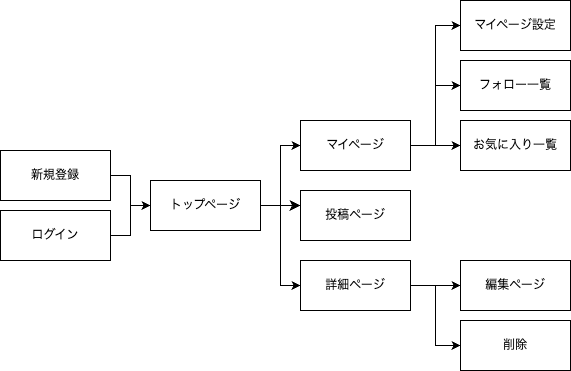

The diagram above was exported from draw.io. Its source (the exported page's mxGraphModel, read from the mxfile embedded in the PNG):
<mxGraphModel dx="954" dy="549" grid="1" gridSize="10" guides="1" tooltips="1" connect="1" arrows="1" fold="1" page="1" pageScale="1" pageWidth="827" pageHeight="1169" math="0" shadow="0">
  <root>
    <mxCell id="0" />
    <mxCell id="1" parent="0" />
    <mxCell id="1b1l9OiGSa1HY9nO1kAb-13" style="edgeStyle=orthogonalEdgeStyle;rounded=0;orthogonalLoop=1;jettySize=auto;html=1;exitX=1;exitY=0.5;exitDx=0;exitDy=0;entryX=0;entryY=0.5;entryDx=0;entryDy=0;" parent="1" source="DOfuChsxMgYOJsxOxNYz-1" target="1b1l9OiGSa1HY9nO1kAb-7" edge="1">
      <mxGeometry relative="1" as="geometry" />
    </mxCell>
    <mxCell id="1b1l9OiGSa1HY9nO1kAb-14" style="edgeStyle=orthogonalEdgeStyle;rounded=0;orthogonalLoop=1;jettySize=auto;html=1;exitX=1;exitY=0.5;exitDx=0;exitDy=0;entryX=0;entryY=0.5;entryDx=0;entryDy=0;" parent="1" source="DOfuChsxMgYOJsxOxNYz-1" target="1b1l9OiGSa1HY9nO1kAb-3" edge="1">
      <mxGeometry relative="1" as="geometry" />
    </mxCell>
    <mxCell id="1b1l9OiGSa1HY9nO1kAb-15" style="edgeStyle=orthogonalEdgeStyle;rounded=0;orthogonalLoop=1;jettySize=auto;html=1;exitX=1;exitY=0.5;exitDx=0;exitDy=0;" parent="1" source="DOfuChsxMgYOJsxOxNYz-1" target="1b1l9OiGSa1HY9nO1kAb-4" edge="1">
      <mxGeometry relative="1" as="geometry" />
    </mxCell>
    <mxCell id="DOfuChsxMgYOJsxOxNYz-1" value="マイページ" style="html=1;whiteSpace=wrap;" parent="1" vertex="1">
      <mxGeometry x="320" y="150" width="110" height="50" as="geometry" />
    </mxCell>
    <mxCell id="1b1l9OiGSa1HY9nO1kAb-9" style="edgeStyle=orthogonalEdgeStyle;rounded=0;orthogonalLoop=1;jettySize=auto;html=1;exitX=1;exitY=0.5;exitDx=0;exitDy=0;" parent="1" source="DOfuChsxMgYOJsxOxNYz-2" target="DOfuChsxMgYOJsxOxNYz-3" edge="1">
      <mxGeometry relative="1" as="geometry" />
    </mxCell>
    <mxCell id="DOfuChsxMgYOJsxOxNYz-2" value="新規登録" style="html=1;whiteSpace=wrap;" parent="1" vertex="1">
      <mxGeometry x="20" y="180" width="110" height="50" as="geometry" />
    </mxCell>
    <mxCell id="1b1l9OiGSa1HY9nO1kAb-10" style="edgeStyle=orthogonalEdgeStyle;rounded=0;orthogonalLoop=1;jettySize=auto;html=1;exitX=1;exitY=0.5;exitDx=0;exitDy=0;entryX=0;entryY=0.5;entryDx=0;entryDy=0;" parent="1" source="DOfuChsxMgYOJsxOxNYz-3" target="DOfuChsxMgYOJsxOxNYz-1" edge="1">
      <mxGeometry relative="1" as="geometry" />
    </mxCell>
    <mxCell id="1b1l9OiGSa1HY9nO1kAb-11" style="edgeStyle=orthogonalEdgeStyle;rounded=0;orthogonalLoop=1;jettySize=auto;html=1;exitX=1;exitY=0.5;exitDx=0;exitDy=0;entryX=0;entryY=0.5;entryDx=0;entryDy=0;" parent="1" source="DOfuChsxMgYOJsxOxNYz-3" target="1b1l9OiGSa1HY9nO1kAb-2" edge="1">
      <mxGeometry relative="1" as="geometry" />
    </mxCell>
    <mxCell id="DOfuChsxMgYOJsxOxNYz-3" value="トップページ" style="html=1;whiteSpace=wrap;" parent="1" vertex="1">
      <mxGeometry x="170" y="210" width="110" height="50" as="geometry" />
    </mxCell>
    <mxCell id="1b1l9OiGSa1HY9nO1kAb-8" style="edgeStyle=orthogonalEdgeStyle;rounded=0;orthogonalLoop=1;jettySize=auto;html=1;exitX=1;exitY=0.5;exitDx=0;exitDy=0;entryX=0;entryY=0.5;entryDx=0;entryDy=0;" parent="1" source="DOfuChsxMgYOJsxOxNYz-4" target="DOfuChsxMgYOJsxOxNYz-3" edge="1">
      <mxGeometry relative="1" as="geometry" />
    </mxCell>
    <mxCell id="DOfuChsxMgYOJsxOxNYz-4" value="ログイン" style="html=1;whiteSpace=wrap;" parent="1" vertex="1">
      <mxGeometry x="20" y="240" width="110" height="50" as="geometry" />
    </mxCell>
    <mxCell id="1b1l9OiGSa1HY9nO1kAb-1" value="投稿ページ" style="html=1;whiteSpace=wrap;" parent="1" vertex="1">
      <mxGeometry x="320" y="220" width="110" height="50" as="geometry" />
    </mxCell>
    <mxCell id="1b1l9OiGSa1HY9nO1kAb-16" style="edgeStyle=orthogonalEdgeStyle;rounded=0;orthogonalLoop=1;jettySize=auto;html=1;exitX=1;exitY=0.5;exitDx=0;exitDy=0;entryX=0;entryY=0.5;entryDx=0;entryDy=0;" parent="1" source="1b1l9OiGSa1HY9nO1kAb-2" target="1b1l9OiGSa1HY9nO1kAb-6" edge="1">
      <mxGeometry relative="1" as="geometry" />
    </mxCell>
    <mxCell id="1b1l9OiGSa1HY9nO1kAb-18" style="edgeStyle=orthogonalEdgeStyle;rounded=0;orthogonalLoop=1;jettySize=auto;html=1;exitX=1;exitY=0.5;exitDx=0;exitDy=0;entryX=0;entryY=0.5;entryDx=0;entryDy=0;" parent="1" source="1b1l9OiGSa1HY9nO1kAb-2" target="1b1l9OiGSa1HY9nO1kAb-5" edge="1">
      <mxGeometry relative="1" as="geometry" />
    </mxCell>
    <mxCell id="1b1l9OiGSa1HY9nO1kAb-2" value="詳細ページ" style="html=1;whiteSpace=wrap;" parent="1" vertex="1">
      <mxGeometry x="320" y="290" width="110" height="50" as="geometry" />
    </mxCell>
    <mxCell id="1b1l9OiGSa1HY9nO1kAb-3" value="フォロー一覧" style="html=1;whiteSpace=wrap;" parent="1" vertex="1">
      <mxGeometry x="480" y="90" width="110" height="50" as="geometry" />
    </mxCell>
    <mxCell id="1b1l9OiGSa1HY9nO1kAb-4" value="お気に入り一覧" style="html=1;whiteSpace=wrap;" parent="1" vertex="1">
      <mxGeometry x="480" y="150" width="110" height="50" as="geometry" />
    </mxCell>
    <mxCell id="1b1l9OiGSa1HY9nO1kAb-5" value="削除" style="html=1;whiteSpace=wrap;" parent="1" vertex="1">
      <mxGeometry x="480" y="350" width="110" height="50" as="geometry" />
    </mxCell>
    <mxCell id="1b1l9OiGSa1HY9nO1kAb-6" value="編集ページ" style="html=1;whiteSpace=wrap;" parent="1" vertex="1">
      <mxGeometry x="480" y="290" width="110" height="50" as="geometry" />
    </mxCell>
    <mxCell id="1b1l9OiGSa1HY9nO1kAb-7" value="マイページ設定" style="html=1;whiteSpace=wrap;" parent="1" vertex="1">
      <mxGeometry x="480" y="30" width="110" height="50" as="geometry" />
    </mxCell>
    <mxCell id="1b1l9OiGSa1HY9nO1kAb-12" value="" style="edgeStyle=segmentEdgeStyle;endArrow=classic;html=1;curved=0;rounded=0;endSize=8;startSize=8;exitX=1;exitY=0.5;exitDx=0;exitDy=0;" parent="1" source="DOfuChsxMgYOJsxOxNYz-3" edge="1">
      <mxGeometry width="50" height="50" relative="1" as="geometry">
        <mxPoint x="350" y="220" as="sourcePoint" />
        <mxPoint x="320" y="235" as="targetPoint" />
      </mxGeometry>
    </mxCell>
  </root>
</mxGraphModel>